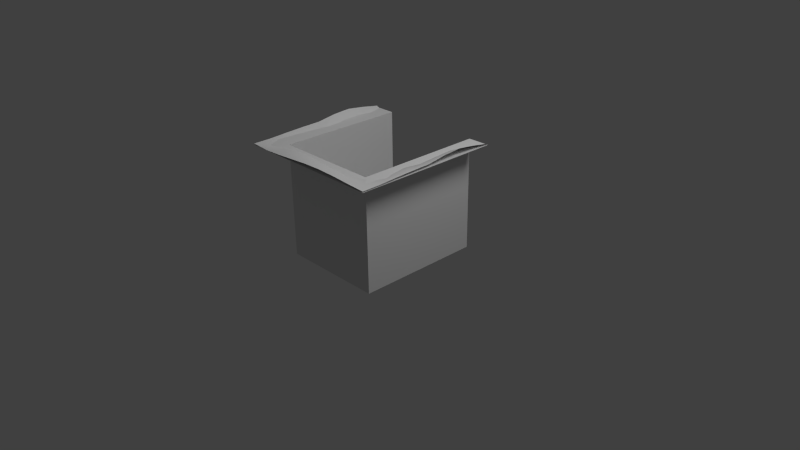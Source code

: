 # Source: part2.blend  (saved by Blender 2.62.0; exported with 4.5.12 LTS)
import bpy
from mathutils import Matrix  # noqa: F401  (used for matrix-valued properties, if any)

bpy.ops.wm.read_factory_settings(use_empty=True)
scene = bpy.context.scene
scene.name = 'Scene'

# ---- collections
col_collection_1 = bpy.data.collections.new('Collection 1'); scene.collection.children.link(col_collection_1)
col_collection_6 = bpy.data.collections.new('Collection 6'); scene.collection.children.link(col_collection_6)

# ---- materials (node trees are filled in below, after node groups)
mat_material = bpy.data.materials.new('Material')
mat_material.alpha_threshold = 0.0
mat_material.use_transparent_shadow = False
mat_material.roughness = 0.5
mat_material.line_color = (0.0, 0.0, 0.0, 1.0)
mat_material_001 = bpy.data.materials.new('Material.001')
mat_material_001.alpha_threshold = 0.0
mat_material_001.use_transparent_shadow = False
mat_material_001.specular_color = (0.5, 0.5, 0.5)
mat_material_001.roughness = 0.5
mat_material_001.line_color = (0.0, 0.0, 0.0, 1.0)
mat_material_002 = bpy.data.materials.new('Material.002')
mat_material_002.alpha_threshold = 0.0
mat_material_002.use_transparent_shadow = False
mat_material_002.specular_color = (0.5, 0.5, 0.5)
mat_material_002.roughness = 0.5
mat_material_002.line_color = (0.0, 0.0, 0.0, 1.0)
mat_material_003 = bpy.data.materials.new('Material.003')
mat_material_003.alpha_threshold = 0.0
mat_material_003.use_transparent_shadow = False
mat_material_003.specular_color = (0.5, 0.5, 0.5)
mat_material_003.roughness = 0.5
mat_material_003.line_color = (0.0, 0.0, 0.0, 1.0)
mat_material_004 = bpy.data.materials.new('Material.004')
mat_material_004.alpha_threshold = 0.0
mat_material_004.use_transparent_shadow = False
mat_material_004.specular_color = (0.5, 0.5, 0.5)
mat_material_004.roughness = 0.5
mat_material_004.line_color = (0.0, 0.0, 0.0, 1.0)
mat_material_005 = bpy.data.materials.new('Material.005')
mat_material_005.alpha_threshold = 0.0
mat_material_005.use_transparent_shadow = False
mat_material_005.specular_color = (0.5, 0.5, 0.5)
mat_material_005.roughness = 0.5
mat_material_005.line_color = (0.0, 0.0, 0.0, 1.0)

# ---- material node trees

# ---- world
world_world = bpy.data.worlds.new('World'); scene.world = world_world
world_world.color = (0.05088, 0.05088, 0.05088)
world_world.use_sun_shadow = False
world_world.sun_shadow_jitter_overblur = 0.0
world_world.cycles.sampling_method = 'MANUAL'
world_world.cycles.sample_map_resolution = 256

# ---- cameras
cam_camera_005 = bpy.data.cameras.new('Camera.005')
cam_camera_005.clip_end = 100.0
cam_camera_005.lens = 35.0
cam_camera_005.sensor_width = 32.0
cam_camera_005.sensor_height = 18.0
cam_camera_005.dof.focus_distance = 0.0
cam_camera_005.dof.aperture_fstop = 128.0
cam_camera_004 = bpy.data.cameras.new('Camera.004')
cam_camera_004.clip_end = 100.0
cam_camera_004.lens = 35.0
cam_camera_004.sensor_width = 32.0
cam_camera_004.sensor_height = 18.0
cam_camera_004.dof.focus_distance = 0.0
cam_camera_004.dof.aperture_fstop = 128.0
cam_camera_003 = bpy.data.cameras.new('Camera.003')
cam_camera_003.clip_end = 100.0
cam_camera_003.lens = 35.0
cam_camera_003.sensor_width = 32.0
cam_camera_003.sensor_height = 18.0
cam_camera_003.dof.focus_distance = 0.0
cam_camera_003.dof.aperture_fstop = 128.0
cam_camera_002 = bpy.data.cameras.new('Camera.002')
cam_camera_002.clip_end = 100.0
cam_camera_002.lens = 35.0
cam_camera_002.sensor_width = 32.0
cam_camera_002.sensor_height = 18.0
cam_camera_002.dof.focus_distance = 0.0
cam_camera_002.dof.aperture_fstop = 128.0
cam_camera_001 = bpy.data.cameras.new('Camera.001')
cam_camera_001.clip_end = 100.0
cam_camera_001.lens = 35.0
cam_camera_001.sensor_width = 32.0
cam_camera_001.sensor_height = 18.0
cam_camera_001.dof.focus_distance = 0.0
cam_camera_001.dof.aperture_fstop = 128.0
cam_camera = bpy.data.cameras.new('Camera')
cam_camera.clip_end = 100.0
cam_camera.lens = 35.0
cam_camera.sensor_width = 32.0
cam_camera.sensor_height = 18.0
cam_camera.ortho_scale = 7.314
cam_camera.dof.focus_distance = 0.0
cam_camera.dof.aperture_fstop = 128.0

# ---- lights
light_lamp_003 = bpy.data.lights.new('Lamp.003', 'POINT')
light_lamp_003.transmission_factor = 0.0
light_lamp_003.cutoff_distance = 30.0
light_lamp_003.energy = 100.0
light_lamp_003.shadow_buffer_clip_start = 1.001
light_lamp_003.shadow_soft_size = 1.0
light_lamp_003.shadow_maximum_resolution = 0.006
light_lamp_003.use_absolute_resolution = True
light_lamp_003.cycles.use_multiple_importance_sampling = False
light_lamp_004 = bpy.data.lights.new('Lamp.004', 'POINT')
light_lamp_004.transmission_factor = 0.0
light_lamp_004.cutoff_distance = 30.0
light_lamp_004.energy = 100.0
light_lamp_004.shadow_buffer_clip_start = 1.001
light_lamp_004.shadow_soft_size = 1.0
light_lamp_004.shadow_maximum_resolution = 0.006
light_lamp_004.use_absolute_resolution = True
light_lamp_004.cycles.use_multiple_importance_sampling = False
light_lamp_002 = bpy.data.lights.new('Lamp.002', 'POINT')
light_lamp_002.transmission_factor = 0.0
light_lamp_002.cutoff_distance = 30.0
light_lamp_002.energy = 100.0
light_lamp_002.shadow_buffer_clip_start = 1.001
light_lamp_002.shadow_soft_size = 1.0
light_lamp_002.shadow_maximum_resolution = 0.006
light_lamp_002.use_absolute_resolution = True
light_lamp_002.cycles.use_multiple_importance_sampling = False
light_lamp_001 = bpy.data.lights.new('Lamp.001', 'POINT')
light_lamp_001.transmission_factor = 0.0
light_lamp_001.cutoff_distance = 30.0
light_lamp_001.energy = 100.0
light_lamp_001.shadow_buffer_clip_start = 1.001
light_lamp_001.shadow_soft_size = 1.0
light_lamp_001.shadow_maximum_resolution = 0.006
light_lamp_001.use_absolute_resolution = True
light_lamp_001.cycles.use_multiple_importance_sampling = False
light_lamp = bpy.data.lights.new('Lamp', 'POINT')
light_lamp.transmission_factor = 0.0
light_lamp.cutoff_distance = 30.0
light_lamp.energy = 100.0
light_lamp.shadow_buffer_clip_start = 1.001
light_lamp.shadow_soft_size = 1.0
light_lamp.shadow_maximum_resolution = 0.006
light_lamp.use_absolute_resolution = True
light_lamp.cycles.use_multiple_importance_sampling = False

# ---- meshes
me_cube_004 = bpy.data.meshes.new('Cube.004')
me_cube_004.from_pydata([(-1.0, 0.0, 1.542), (-1.0, -1.776e-15, 1.542), (1.0, 1.0, 1.517), (1.0, -1.0, 1.517), (-1.0, -1.0, 1.517), (5.729e-15, -1.0, 1.546), (-0.5, -1.0, 1.512), (0.5, -1.0, 1.545), (-0.25, -1.0, 1.529), (0.25, -1.0, 1.552), (1.0, 1.0, 1.517), (-1.0, 1.0, 1.517), (-0.75, 1.0, 1.385), (0.75, 1.0, 1.376), (1.0, 1.776e-15, 1.542), (1.0, 0.5, 1.594), (1.0, -0.5, 1.53), (1.0, 0.75, 1.561), (1.0, 0.25, 1.579), (1.0, -0.75, 1.518), (1.0, -0.25, 1.538), (-0.85, 1.0, 1.461), (0.85, 1.0, 1.457), (-0.85, 2.631e-07, 1.488), (0.85, 3.456e-08, 1.5), (-0.85, -0.5, 1.465), (-0.85, 0.5, 1.439), (0.85, -0.5, 1.495), (0.85, 0.5, 1.525), (-0.85, -0.25, 1.475), (-0.85, 0.25, 1.479), (-0.85, 0.7622, 1.479), (0.85, -0.25, 1.526), (0.85, 0.25, 1.515), (0.85, 0.7629, 1.497), (0.75, -1.0, 1.53), (-0.75, -1.0, 1.502), (-1.0, -0.25, 1.538), (-1.0, -0.75, 1.518), (-1.0, 0.25, 1.579), (-1.0, 0.75, 1.561), (-1.0, -0.5, 1.53), (-1.0, 0.5, 1.594), (-1.0, 1.334e-07, 1.542), (0.7492, 0.743, 1.37), (0.7333, 0.25, 1.39), (0.7191, -0.25, 1.391), (-0.7284, 0.7277, 1.355), (-0.7201, 0.25, 1.373), (-0.7585, -0.25, 1.395), (0.7163, 0.5, 1.384), (0.7585, -0.5, 1.388), (-0.7372, 0.5, 1.383), (-0.7159, -0.5, 1.384), (0.7285, 3.263e-08, 1.386), (-0.7329, 2.586e-07, 1.383), (-0.7, 1.0, -2.98e-08), (-0.7, -0.7, 2.086e-08), (-0.7, -0.7, 1.5), (-0.7, 1.0, 1.5), (0.7, 1.0, 1.5), (0.7, 1.0, -2.98e-08), (0.7, -0.7, 2.086e-08), (0.7, -0.7, 1.5), (1.0, -1.0, 1.5), (1.0, 1.0, 1.5), (-1.0, 1.0, 1.5), (-1.0, -1.0, 1.5), (-0.85, -0.8721, 1.5), (0.85, -0.8601, 1.509), (0.25, -0.8585, 1.529), (-0.25, -0.8585, 1.552), (0.5, -0.8585, 1.512), (-0.5, -0.8585, 1.545), (-7.505e-08, -0.8585, 1.546), (-6.461e-08, -0.739, 1.471), (-0.5, -0.739, 1.465), (0.5, -0.739, 1.464), (-0.25, -0.739, 1.502), (0.25, -0.739, 1.459), (0.75, -0.739, 1.502), (-0.7159, -0.75, 1.381)], [(2, 17), (1, 37), (1, 39), (0, 39), (0, 37)], [(27, 69, 19, 16), (32, 27, 16, 20), (24, 32, 20, 14), (33, 24, 14, 18), (28, 33, 18, 15), (34, 28, 15, 17), (17, 10, 22, 34), (21, 11, 40, 31), (26, 31, 40, 42), (26, 42, 39, 30), (23, 30, 39, 43), (23, 43, 37, 29), (25, 29, 37, 41), (25, 41, 38, 68), (68, 38, 4, 36), (28, 34, 44, 50), (33, 28, 50, 45), (27, 32, 46, 51), (69, 27, 51, 80), (31, 26, 52, 47), (26, 30, 48, 52), (29, 25, 53, 49), (25, 68, 81, 53), (24, 33, 45, 54), (32, 24, 54, 46), (30, 23, 55, 48), (23, 29, 49, 55), (57, 56, 59, 58), (60, 61, 62, 63), (56, 57, 62, 61), (58, 59, 66, 67), (60, 63, 64, 65), (12, 21, 31, 47), (13, 44, 34, 22), (36, 6, 73, 68), (7, 35, 69, 72), (9, 7, 72, 70), (6, 8, 71, 73), (5, 9, 70, 74), (8, 5, 74, 71), (71, 74, 75, 78), (74, 70, 79, 75), (73, 71, 78, 76), (70, 72, 77, 79), (72, 69, 80, 77), (68, 73, 76, 81), (57, 58, 63, 62), (58, 67, 64, 63), (3, 19, 69, 35)])
me_cube_004.polygons.foreach_set('use_smooth', [1, 1, 1, 1, 1, 1, 1, 1, 1, 1, 1, 1, 1, 1, 1, 1, 1, 1, 1, 1, 1, 1, 1, 1, 1, 1, 1, 0, 0, 0, 0, 0, 1, 1, 1, 1, 1, 1, 1, 1, 1, 1, 1, 1, 1, 1, 0, 0, 1])
me_cube_004.polygons.foreach_set('material_index', [0, 0, 0, 0, 0, 0, 0, 0, 0, 0, 0, 0, 0, 0, 0, 0, 0, 0, 0, 0, 0, 0, 0, 0, 0, 0, 0, 0, 0, 0, 0, 0, 0, 0, 3, 3, 3, 3, 3, 3, 3, 3, 3, 3, 3, 3, 0, 0, 4])
_uv = me_cube_004.uv_layers.new(name='UVTex')
_uv.uv.foreach_set('vector', [0.6383, 0.2524, 0.6383, 0.07638, 0.6628, 0.1302, 0.6628, 0.2524, 0.6383, 0.3745, 0.6383, 0.2524, 0.6628, 0.2524, 0.6628, 0.3745, 0.6383, 0.4967, 0.6383, 0.3745, 0.6628, 0.3745, 0.6628, 0.4967, 0.6383, 0.6189, 0.6383, 0.4967, 0.6628, 0.4967, 0.6628, 0.6189, 0.6383, 0.7411, 0.6383, 0.6189, 0.6628, 0.6189, 0.6628, 0.7411, 0.6383, 0.8696, 0.6383, 0.7411, 0.6628, 0.7411, 0.6628, 0.8633, 0.6628, 0.8633, 0.6628, 0.9854, 0.6383, 0.9854, 0.6383, 0.8696, 0.3614, 0.9854, 0.3369, 0.9854, 0.3369, 0.8633, 0.3614, 0.8692, 0.3614, 0.7411, 0.3614, 0.8692, 0.3369, 0.8633, 0.3369, 0.7411, 0.3614, 0.7411, 0.3369, 0.7411, 0.3369, 0.6189, 0.3614, 0.6189, 0.3614, 0.4967, 0.3614, 0.6189, 0.3369, 0.6189, 0.3369, 0.4967, 0.3614, 0.4967, 0.3369, 0.4967, 0.3369, 0.3745, 0.3614, 0.3745, 0.3614, 0.2524, 0.3614, 0.3745, 0.3369, 0.3745, 0.3369, 0.2524, 0.3614, 0.2524, 0.3369, 0.2524, 0.3369, 0.1302, 0.3614, 0.07051, 0.3614, 0.07051, 0.3369, 0.1302, 0.3369, 0.007986, 0.3777, 0.007986, 0.6383, 0.7411, 0.6383, 0.8696, 0.6219, 0.8598, 0.6165, 0.7411, 0.6383, 0.6189, 0.6383, 0.7411, 0.6165, 0.7411, 0.6193, 0.6189, 0.6383, 0.2524, 0.6383, 0.3745, 0.617, 0.3745, 0.6234, 0.2524, 0.6383, 0.07638, 0.6383, 0.2524, 0.6234, 0.2524, 0.622, 0.1355, 0.3614, 0.8692, 0.3614, 0.7411, 0.3798, 0.7411, 0.3812, 0.8524, 0.3614, 0.7411, 0.3614, 0.6189, 0.3825, 0.6189, 0.3798, 0.7411, 0.3614, 0.3745, 0.3614, 0.2524, 0.3832, 0.2524, 0.3763, 0.3745, 0.3614, 0.2524, 0.3614, 0.07051, 0.3832, 0.1302, 0.3832, 0.2524, 0.6383, 0.4967, 0.6383, 0.6189, 0.6193, 0.6189, 0.6185, 0.4967, 0.6383, 0.3745, 0.6383, 0.4967, 0.6185, 0.4967, 0.617, 0.3745, 0.3614, 0.6189, 0.3614, 0.4967, 0.3804, 0.4967, 0.3825, 0.6189, 0.3614, 0.4967, 0.3614, 0.3745, 0.3763, 0.3745, 0.3804, 0.4967, 0.678, 0.8734, 0.9909, 0.8734, 0.9909, 0.04526, 0.678, 0.04526, 0.9909, 0.04526, 0.9909, 0.8734, 0.678, 0.8734, 0.678, 0.04526, 0.2742, 0.02245, 0.2742, 0.8183, 0.05576, 0.8183, 0.05576, 0.02245, 0.2742, 0.8183, 0.2742, 0.02245, 0.321, 0.02245, 0.321, 0.9587, 0.05576, 0.02245, 0.05576, 0.8183, 0.008945, 0.9587, 0.008945, 0.02245, 0.3777, 0.9854, 0.3614, 0.9854, 0.3614, 0.8692, 0.3812, 0.8524, 0.622, 0.9854, 0.6219, 0.8598, 0.6383, 0.8696, 0.6383, 0.9854, 0.3777, 0.007986, 0.4184, 0.007986, 0.4184, 0.07716, 0.3614, 0.07051, 0.5813, 0.007986, 0.622, 0.007986, 0.6383, 0.07638, 0.5813, 0.07716, 0.5406, 0.007986, 0.5813, 0.007986, 0.5813, 0.07716, 0.5406, 0.07716, 0.4184, 0.007986, 0.4591, 0.007986, 0.4591, 0.07716, 0.4184, 0.07716, 0.4998, 0.007986, 0.5406, 0.007986, 0.5406, 0.07716, 0.4998, 0.07716, 0.4591, 0.007986, 0.4998, 0.007986, 0.4998, 0.07716, 0.4591, 0.07716, 0.4591, 0.07716, 0.4998, 0.07716, 0.4998, 0.1355, 0.4591, 0.1355, 0.4998, 0.07716, 0.5406, 0.07716, 0.5406, 0.1355, 0.4998, 0.1355, 0.4184, 0.07716, 0.4591, 0.07716, 0.4591, 0.1355, 0.4184, 0.1355, 0.5406, 0.07716, 0.5813, 0.07716, 0.5813, 0.1355, 0.5406, 0.1355, 0.5813, 0.07716, 0.6383, 0.07638, 0.622, 0.1355, 0.5813, 0.1355, 0.3614, 0.07051, 0.4184, 0.07716, 0.4184, 0.1355, 0.3832, 0.1302, 0.9848, 0.01941, 0.9848, 0.977, 0.6869, 0.977, 0.6869, 0.01941, 0.2742, 0.8183, 0.321, 0.9587, 0.008945, 0.9587, 0.05576, 0.8183, 0.6628, 0.007986, 0.6628, 0.1302, 0.6383, 0.07638, 0.622, 0.007986])
me_cube_004.materials.append(mat_material)
me_cube_004.materials.append(mat_material_001)
me_cube_004.materials.append(mat_material_002)
me_cube_004.materials.append(mat_material_003)
me_cube_004.materials.append(mat_material_004)
me_cube_004.materials.append(mat_material_005)
me_cube_004.use_remesh_preserve_volume = False
me_cube_004.use_remesh_preserve_attributes = False
me_cube_004.use_mirror_vertex_groups = False
me_cube_004.update()

# ---- objects
ob_camera_005 = bpy.data.objects.new('Camera.005', cam_camera_005)
ob_lamp_004 = bpy.data.objects.new('Lamp.004', light_lamp_003)
ob_camera_004 = bpy.data.objects.new('Camera.004', cam_camera_004)
ob_lamp_003 = bpy.data.objects.new('Lamp.003', light_lamp_004)
ob_cube_001 = bpy.data.objects.new('Cube.001', me_cube_004)
ob_camera_003 = bpy.data.objects.new('Camera.003', cam_camera_003)
ob_camera_002 = bpy.data.objects.new('Camera.002', cam_camera_002)
ob_lamp_002 = bpy.data.objects.new('Lamp.002', light_lamp_002)
ob_camera_001 = bpy.data.objects.new('Camera.001', cam_camera_001)
ob_lamp_001 = bpy.data.objects.new('Lamp.001', light_lamp_001)
ob_lamp = bpy.data.objects.new('Lamp', light_lamp)
ob_camera = bpy.data.objects.new('Camera', cam_camera)

# ---- transforms, parenting, visibility, modifiers, constraints
ob_camera_005.location = (7.481, -6.508, 5.344)
ob_camera_005.rotation_euler = (1.109, 0.01082, 0.8149)
ob_camera_005.scale = (1.0, 1.0, 1.0)
ob_camera_005.lineart.crease_threshold = 0.0
ob_lamp_004.location = (4.076, 1.005, 5.904)
ob_lamp_004.rotation_euler = (0.6503, 0.05522, 1.866)
ob_lamp_004.scale = (1.0, 1.0, 1.0)
ob_lamp_004.lineart.crease_threshold = 0.0
ob_camera_004.location = (7.481, -6.508, 5.344)
ob_camera_004.rotation_euler = (1.109, 0.01082, 0.8149)
ob_camera_004.scale = (1.0, 1.0, 1.0)
ob_camera_004.lineart.crease_threshold = 0.0
ob_lamp_003.location = (4.076, 1.005, 5.904)
ob_lamp_003.rotation_euler = (0.6503, 0.05522, 1.866)
ob_lamp_003.scale = (1.0, 1.0, 1.0)
ob_lamp_003.lineart.crease_threshold = 0.0
ob_cube_001.location = (0.0, 0.0, 0.0)
ob_cube_001.lineart.crease_threshold = 0.0
ob_camera_003.location = (7.481, -6.508, 5.344)
ob_camera_003.rotation_euler = (1.109, 0.01082, 0.8149)
ob_camera_003.scale = (1.0, 1.0, 1.0)
ob_camera_003.lineart.crease_threshold = 0.0
ob_camera_002.location = (7.481, -6.508, 5.344)
ob_camera_002.rotation_euler = (1.109, 0.01082, 0.8149)
ob_camera_002.scale = (1.0, 1.0, 1.0)
ob_camera_002.lineart.crease_threshold = 0.0
ob_lamp_002.location = (4.076, 1.005, 5.904)
ob_lamp_002.rotation_euler = (0.6503, 0.05522, 1.866)
ob_lamp_002.scale = (1.0, 1.0, 1.0)
ob_lamp_002.lineart.crease_threshold = 0.0
ob_camera_001.location = (7.481, -6.508, 5.344)
ob_camera_001.rotation_euler = (1.109, 0.01082, 0.8149)
ob_camera_001.scale = (1.0, 1.0, 1.0)
ob_camera_001.lineart.crease_threshold = 0.0
ob_lamp_001.location = (0.05569, 0.0001659, 5.904)
ob_lamp_001.rotation_euler = (0.6503, 0.05522, 1.866)
ob_lamp_001.scale = (1.0, 1.0, 1.0)
ob_lamp_001.lineart.crease_threshold = 0.0
ob_lamp.location = (4.076, 1.005, 5.904)
ob_lamp.rotation_euler = (0.6503, 0.05522, 1.866)
ob_lamp.lock_rotations_4d = False
ob_lamp.empty_display_type = 'ARROWS'
ob_lamp.color = (0.0, 0.0, 0.0, 0.0)
ob_lamp.lineart.crease_threshold = 0.0
ob_camera.location = (7.481, -6.508, 5.344)
ob_camera.rotation_euler = (1.109, 0.01082, 0.8149)
ob_camera.lock_rotations_4d = False
ob_camera.empty_display_type = 'ARROWS'
ob_camera.color = (0.0, 0.0, 0.0, 0.0)
ob_camera.display_type = 'WIRE'
ob_camera.lineart.crease_threshold = 0.0

# ---- collection membership
col_collection_1.objects.link(ob_camera_005)
col_collection_1.objects.link(ob_lamp_004)
col_collection_1.objects.link(ob_camera_004)
col_collection_1.objects.link(ob_lamp_003)
col_collection_1.objects.link(ob_cube_001)
col_collection_1.objects.link(ob_camera_003)
col_collection_1.objects.link(ob_camera_002)
col_collection_1.objects.link(ob_lamp_002)
col_collection_1.objects.link(ob_camera_001)
col_collection_1.objects.link(ob_lamp_001)
col_collection_1.objects.link(ob_lamp)
col_collection_1.objects.link(ob_camera)
col_collection_6.objects.link(ob_camera_005)
col_collection_6.objects.link(ob_lamp_004)
col_collection_6.objects.link(ob_camera_004)
col_collection_6.objects.link(ob_lamp_003)
col_collection_6.objects.link(ob_camera_003)
col_collection_6.objects.link(ob_camera_002)
col_collection_6.objects.link(ob_lamp_002)
col_collection_6.objects.link(ob_camera_001)
col_collection_6.objects.link(ob_lamp_001)

# ---- scene / render settings (as saved in the file)
scene.camera = ob_camera
scene.frame_start = 1; scene.frame_end = 250; scene.frame_set(1)
scene.render.engine = 'BLENDER_EEVEE_NEXT'
scene.render.image_settings.color_mode = 'RGB'
scene.render.image_settings.compression = 90
scene.render.resolution_percentage = 50
scene.render.dither_intensity = 0.0
scene.render.bake_margin = 2
scene.render.bake_bias = 0.0
scene.cycles.use_denoising = False
scene.cycles.samples = 10
scene.cycles.sampling_pattern = 'TABULATED_SOBOL'
scene.cycles.light_sampling_threshold = 0.0
scene.cycles.use_adaptive_sampling = False
scene.cycles.use_light_tree = False
scene.cycles.blur_glossy = 0.0
scene.cycles.volume_bounces = 1
scene.cycles.pixel_filter_type = 'GAUSSIAN'
scene.cycles.sample_clamp_indirect = 0.0
scene.view_settings.view_transform = 'Standard'
bpy.context.view_layer.update()
